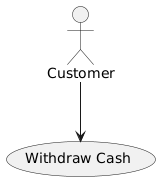

The diagram above was rendered by PlantUML. Its source (embedded in the PNG):
@startuml
actor "Customer" as Customer

usecase "Withdraw Cash" as Withdraw_Cash

Customer --> Withdraw_Cash
@enduml